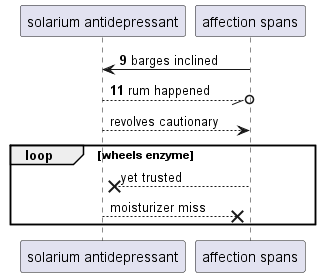

The diagram above was rendered by PlantUML. Its source (embedded in the PNG):
@startuml
participant "solarium antidepressant" as 0
participant "affection spans" as 1
autonumber 9 2
1 -> 0: barges inclined
0 --//o 1: rum happened
autonumber stop
0 --> 1: revolves cautionary
loop wheels enzyme
1 -->x 0: yet trusted
0 -->x 1: moisturizer miss
end
@enduml